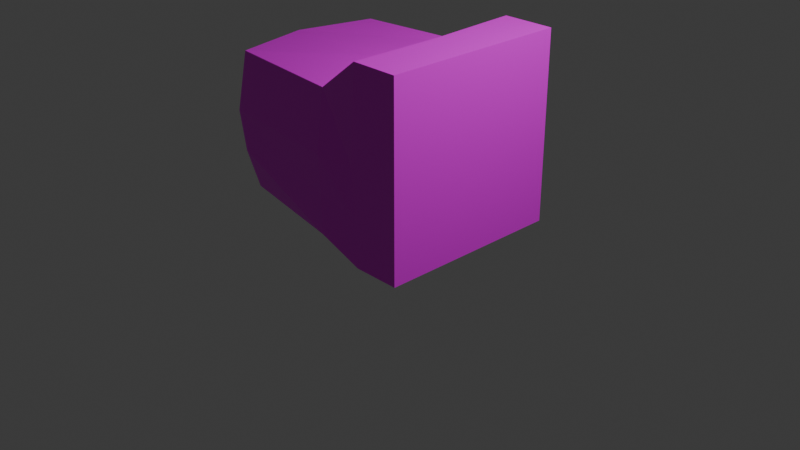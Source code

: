 # Source: pc_ekran.blend  (saved by Blender 4.3.34; exported with 4.5.12 LTS)
import bpy
from mathutils import Matrix  # noqa: F401  (used for matrix-valued properties, if any)

bpy.ops.wm.read_factory_settings(use_empty=True)
scene = bpy.context.scene
scene.name = 'Scene'

# ---- collections
col_collection = bpy.data.collections.new('Collection'); scene.collection.children.link(col_collection)

# ---- images (referenced by path relative to the original .blend; pixels are not part of the script)
import os
ASSET_DIR = os.environ.get("B2B_ASSET_DIR", "")  # directory of the original .blend (textures are referenced by path, not embedded)
HERE = os.path.dirname(os.path.abspath(__file__))  # packed textures are extracted next to this script under _unpacked/

def load_image(name, relpath, width, height, colorspace="sRGB"):
    """Load a texture the original file referenced (path relative to the .blend, or extracted next to this script)."""
    p = next((c for c in (os.path.join(HERE, relpath), os.path.join(ASSET_DIR, relpath)) if relpath and os.path.exists(c)), "")
    if p:
        img = bpy.data.images.load(p, check_existing=True)
        img.name = name
    else:  # same state as the original file: an image datablock whose file is absent (Cycles renders it pink)
        img = bpy.data.images.new(name, width, height)
        img.source = "FILE"
        img.filepath = "//" + (relpath or name)
    img.colorspace_settings.name = colorspace
    return img
img_pc0013_jpg = load_image('pc0013.jpg', 'do_pomniejszenia/pc/pc0013.jpg', 1024, 1024, 'sRGB')
img_pc_10_jpg = load_image('pc-10.jpg', 'do_pomniejszenia/pc/pc-10.jpg', 1024, 1024, 'sRGB')
img_pc_7_jpg = load_image('pc-7.jpg', 'do_pomniejszenia/pc/pc-7.jpg', 1024, 1024, 'sRGB')

# ---- materials (node trees are filled in below, after node groups)
mat_prz_d = bpy.data.materials.new('przód')
mat_prz_d.alpha_threshold = 0.0
mat_prz_d.roughness = 0.5
mat_prz_d.line_color = (0.0, 0.0, 0.0, 1.0)
mat_bok = bpy.data.materials.new('bok')
mat_ty = bpy.data.materials.new('tył')

# ---- material node trees
mat_prz_d.use_nodes = True; mat_prz_d.node_tree.nodes.clear()
_N = mat_prz_d.node_tree.nodes; _L = mat_prz_d.node_tree.links
n0 = _N.new('ShaderNodeOutputMaterial'); n0.name = 'Material Output'; n0.location = (300, 300)
n1 = _N.new('ShaderNodeBsdfPrincipled'); n1.name = 'Principled BSDF'; n1.location = (10, 300)
n1.inputs[3].default_value = 1.45
n2 = _N.new('ShaderNodeTexImage'); n2.name = 'Image Texture'; n2.location = (-451, 281)
n2.image = img_pc0013_jpg
_L.new(n1.outputs[0], n0.inputs[0])
_L.new(n2.outputs[0], n1.inputs[0])
_L.new(n2.outputs[1], n1.inputs[4])
n0.is_active_output = True
mat_bok.use_nodes = True; mat_bok.node_tree.nodes.clear()
_N = mat_bok.node_tree.nodes; _L = mat_bok.node_tree.links
n0 = _N.new('ShaderNodeBsdfPrincipled'); n0.name = 'Pryncypialna BSDF'; n0.location = (10, 300)
n1 = _N.new('ShaderNodeOutputMaterial'); n1.name = 'Wyjście materiału'; n1.location = (300, 300)
n2 = _N.new('ShaderNodeTexImage'); n2.name = 'Image Texture'; n2.location = (-412, 286)
n2.image = img_pc_10_jpg
_L.new(n0.outputs[0], n1.inputs[0])
_L.new(n2.outputs[0], n0.inputs[0])
_L.new(n2.outputs[1], n0.inputs[4])
n1.is_active_output = True
mat_ty.use_nodes = True; mat_ty.node_tree.nodes.clear()
_N = mat_ty.node_tree.nodes; _L = mat_ty.node_tree.links
n0 = _N.new('ShaderNodeBsdfPrincipled'); n0.name = 'Pryncypialna BSDF'; n0.location = (10, 300)
n1 = _N.new('ShaderNodeOutputMaterial'); n1.name = 'Wyjście materiału'; n1.location = (300, 300)
n2 = _N.new('ShaderNodeTexImage'); n2.name = 'Image Texture'; n2.location = (-445, 276)
n2.image = img_pc_7_jpg
_L.new(n0.outputs[0], n1.inputs[0])
_L.new(n2.outputs[0], n0.inputs[0])
_L.new(n2.outputs[1], n0.inputs[4])
n1.is_active_output = True

# ---- world
world_world = bpy.data.worlds.new('World'); scene.world = world_world
world_world.use_nodes = True; world_world.node_tree.nodes.clear()
_N = world_world.node_tree.nodes; _L = world_world.node_tree.links
n0 = _N.new('ShaderNodeOutputWorld'); n0.name = 'World Output'; n0.location = (300, 300)
n1 = _N.new('ShaderNodeBackground'); n1.name = 'Background'; n1.location = (10, 300)
n1.inputs[0].default_value = (0.05088, 0.05088, 0.05088, 1.0)
_L.new(n1.outputs[0], n0.inputs[0])
n0.is_active_output = True
world_world.color = (0.05088, 0.05088, 0.05088)
world_world.sun_shadow_jitter_overblur = 0.0

# ---- cameras
cam_camera = bpy.data.cameras.new('Camera')
cam_camera.clip_end = 100.0
cam_camera.ortho_scale = 7.314

# ---- lights
light_light = bpy.data.lights.new('Light', 'POINT')
light_light.energy = 1000.0
light_light.shadow_soft_size = 0.1

# ---- meshes
me_cube = bpy.data.meshes.new('Cube')
me_cube.from_pydata([(1.0, 1.0, 1.0), (1.0, 1.0, -1.0), (1.0, -1.0, 1.0), (1.0, -1.0, -1.0), (-1.35, 0.8486, 0.6259), (-1.354, 0.721, -0.8067), (-1.363, -0.7967, 0.6248), (-1.289, -0.7639, -0.8217), (-1.316, 0.0, -0.8376), (1.0, 0.0, 1.0), (-1.513, -0.001005, 0.6386), (1.0, 0.0, -1.0), (1.0, 1.0, 0.0), (-1.442, -0.8586, 0.0), (1.0, -1.0, 0.0), (-1.448, 0.8805, 0.0), (1.0, 0.0, 0.0), (-1.526, 0.0, 0.0), (0.0, 1.0, -0.8844), (0.0, -0.944, 0.6306), (0.0, -1.0, -0.8246), (0.0, 0.9332, 0.6504), (0.0, 0.0, -0.8955), (0.0, 0.0, 0.7113), (0.0, 0.9983, 0.0), (0.0, -1.027, 0.0), (0.5, -1.0, -1.0), (0.4398, 1.0, 1.0), (0.5, 0.0, 1.0), (0.5, 1.0, 0.0), (0.5, 1.0, -1.0), (0.5, -1.0, 1.0), (0.5, 0.0, -0.9498), (0.4381, -1.0, 0.0), (1.0, 1.0, -0.5), (1.0, -1.0, -0.5), (-1.418, 0.8489, -0.4033), (1.0, 0.0, -0.5), (-1.523, 0.0, -0.4188), (-1.358, -0.8566, -0.4167), (0.0, -1.0, -0.4123), (0.0, 1.0, -0.4422), (0.469, -1.0, -0.5), (0.5, 1.0, -0.5)], [], [(23, 10, 6, 19), (25, 19, 6, 13), (17, 10, 4, 15), (32, 11, 3, 26), (16, 9, 2, 14), (29, 27, 0, 12), (12, 0, 9, 16), (30, 1, 11, 32), (13, 6, 10, 17), (21, 4, 10, 23), (39, 13, 17, 38), (34, 12, 16, 37), (43, 29, 12, 34), (37, 16, 14, 35), (38, 17, 15, 36), (40, 25, 13, 39), (42, 33, 25, 40), (36, 15, 24, 41), (27, 21, 23, 28), (5, 18, 22, 8), (15, 4, 21, 24), (8, 22, 20, 7), (33, 31, 19, 25), (28, 23, 19, 31), (9, 28, 31, 2), (14, 2, 31, 33), (0, 27, 28, 9), (35, 14, 33, 42), (41, 24, 29, 43), (18, 30, 32, 22), (24, 21, 27, 29), (22, 32, 26, 20), (18, 41, 43, 30), (3, 35, 42, 26), (5, 36, 41, 18), (26, 42, 40, 20), (20, 40, 39, 7), (8, 38, 36, 5), (11, 37, 35, 3), (30, 43, 34, 1), (1, 34, 37, 11), (7, 39, 38, 8)])
me_cube.polygons.foreach_set('material_index', [2, 1, 2, 0, 0, 1, 0, 0, 2, 2, 2, 0, 1, 0, 2, 1, 1, 1, 2, 0, 1, 0, 1, 2, 2, 1, 2, 1, 1, 0, 1, 0, 1, 1, 1, 1, 1, 2, 0, 1, 0, 2])
_uv = me_cube.uv_layers.new(name='UVMap')
_uv.uv.foreach_set('vector', [0.414, 0.5877, 0.407, 0.5241, 0.5416, 0.5086, 0.5381, 0.5909, 0.5042, 0.4009, 0.5097, 0.5713, 0.7305, 0.5147, 0.7114, 0.3444, 0.4056, 0.3964, 0.4041, 0.5188, 0.2729, 0.5067, 0.2784, 0.3958, 0.3125, 0.625, 0.375, 0.625, 0.375, 0.75, 0.3125, 0.75, 0.5936, 0.5086, 0.5965, 0.7756, 0.4248, 0.7749, 0.4273, 0.5076, 0.4128, 0.4281, 0.4183, 0.7161, 0.3368, 0.7182, 0.3391, 0.4238, 0.7599, 0.5097, 0.7682, 0.7763, 0.5965, 0.7756, 0.5936, 0.5086, 0.3125, 0.5, 0.375, 0.5, 0.375, 0.625, 0.3125, 0.625, 0.5387, 0.3998, 0.5391, 0.5099, 0.4041, 0.5188, 0.4056, 0.3964, 0.2768, 0.5845, 0.2737, 0.5116, 0.407, 0.5241, 0.414, 0.5877, 0.5394, 0.2769, 0.5387, 0.3998, 0.4056, 0.3964, 0.4064, 0.2795, 0.7557, 0.3763, 0.7599, 0.5097, 0.5936, 0.5086, 0.5918, 0.3684, 0.4128, 0.304, 0.4128, 0.4281, 0.3391, 0.4238, 0.3423, 0.3053, 0.5918, 0.3684, 0.5936, 0.5086, 0.4273, 0.5076, 0.4285, 0.374, 0.4064, 0.2795, 0.4056, 0.3964, 0.2784, 0.3958, 0.2838, 0.2789, 0.4915, 0.3046, 0.5042, 0.4009, 0.7114, 0.3444, 0.705, 0.2721, 0.4202, 0.3403, 0.4235, 0.5005, 0.5042, 0.4009, 0.4915, 0.3046, 0.7048, 0.2642, 0.713, 0.3984, 0.5, 0.375, 0.4803, 0.2907, 0.2855, 0.6676, 0.2768, 0.5845, 0.414, 0.5877, 0.4123, 0.6614, 0.125, 0.5, 0.25, 0.5, 0.25, 0.625, 0.125, 0.625, 0.713, 0.3984, 0.7306, 0.5151, 0.5186, 0.5657, 0.5, 0.375, 0.125, 0.625, 0.25, 0.625, 0.25, 0.75, 0.125, 0.75, 0.4235, 0.5005, 0.4238, 0.7172, 0.5097, 0.5713, 0.5042, 0.4009, 0.4123, 0.6614, 0.414, 0.5877, 0.5381, 0.5909, 0.5364, 0.6647, 0.4184, 0.8752, 0.4123, 0.6614, 0.5364, 0.6647, 0.5622, 0.8714, 0.3376, 0.5093, 0.3369, 0.713, 0.4238, 0.7172, 0.4235, 0.5005, 0.2798, 0.8697, 0.2855, 0.6676, 0.4123, 0.6614, 0.4184, 0.8752, 0.3426, 0.3436, 0.3376, 0.5093, 0.4235, 0.5005, 0.4202, 0.3403, 0.4803, 0.2907, 0.5, 0.375, 0.4128, 0.4281, 0.4128, 0.304, 0.25, 0.5, 0.3125, 0.5, 0.3125, 0.625, 0.25, 0.625, 0.5, 0.375, 0.5186, 0.5657, 0.4183, 0.7161, 0.4128, 0.4281, 0.25, 0.625, 0.3125, 0.625, 0.3125, 0.75, 0.25, 0.75, 0.4606, 0.2065, 0.4803, 0.2907, 0.4128, 0.304, 0.4129, 0.18, 0.3476, 0.1779, 0.3426, 0.3436, 0.4202, 0.3403, 0.4169, 0.1801, 0.6861, 0.204, 0.7048, 0.2642, 0.4803, 0.2907, 0.4606, 0.2065, 0.4169, 0.1801, 0.4202, 0.3403, 0.4915, 0.3046, 0.4705, 0.2065, 0.4705, 0.2065, 0.4915, 0.3046, 0.705, 0.2721, 0.6829, 0.1999, 0.4078, 0.2174, 0.4064, 0.2795, 0.2838, 0.2789, 0.3011, 0.2179, 0.59, 0.2281, 0.5918, 0.3684, 0.4285, 0.374, 0.4297, 0.2403, 0.4129, 0.18, 0.4128, 0.304, 0.3423, 0.3053, 0.3455, 0.1868, 0.7516, 0.243, 0.7557, 0.3763, 0.5918, 0.3684, 0.59, 0.2281, 0.526, 0.2184, 0.5394, 0.2769, 0.4064, 0.2795, 0.4078, 0.2174])
me_cube.materials.append(mat_prz_d)
me_cube.materials.append(mat_bok)
me_cube.materials.append(mat_ty)
me_cube.use_mirror_vertex_groups = False
me_cube.update()

# ---- objects
ob_cube = bpy.data.objects.new('Cube', me_cube)
ob_light = bpy.data.objects.new('Light', light_light)
ob_camera = bpy.data.objects.new('Camera', cam_camera)

# ---- transforms, parenting, visibility, modifiers, constraints
ob_cube.location = (0.0, 0.0, 1.0)
ob_cube.lock_rotations_4d = False
ob_cube.empty_display_type = 'ARROWS'
ob_cube.lineart.crease_threshold = 0.0
ob_light.location = (4.076, 1.005, 5.904)
ob_light.rotation_euler = (0.6503, 0.05522, 1.866)
ob_light.lock_rotations_4d = False
ob_light.empty_display_type = 'ARROWS'
ob_light.color = (0.0, 0.0, 0.0, 0.0)
ob_light.lineart.crease_threshold = 0.0
ob_camera.location = (7.359, -6.926, 4.958)
ob_camera.rotation_euler = (1.109, 0.0, 0.8149)
ob_camera.lock_rotations_4d = False
ob_camera.empty_display_type = 'ARROWS'
ob_camera.color = (0.0, 0.0, 0.0, 0.0)
ob_camera.display_type = 'WIRE'
ob_camera.lineart.crease_threshold = 0.0

# ---- collection membership
col_collection.objects.link(ob_cube)
col_collection.objects.link(ob_light)
col_collection.objects.link(ob_camera)

# ---- scene / render settings (as saved in the file)
scene.camera = ob_camera
scene.frame_start = 1; scene.frame_end = 250; scene.frame_set(1)
scene.render.engine = 'BLENDER_EEVEE_NEXT'
bpy.context.view_layer.update()
